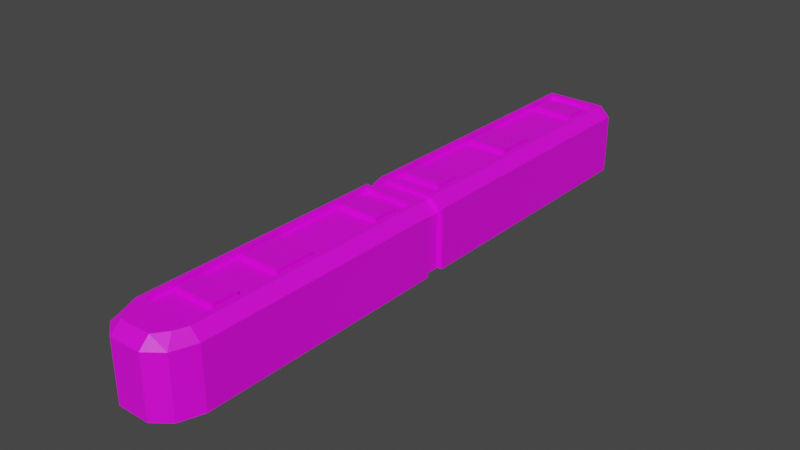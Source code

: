 # Source: train.blend  (saved by Blender 2.91.10; exported with 4.5.12 LTS)
import bpy
from mathutils import Matrix  # noqa: F401  (used for matrix-valued properties, if any)

bpy.ops.wm.read_factory_settings(use_empty=True)
scene = bpy.context.scene
scene.name = 'Scene'

# ---- collections
col_collection = bpy.data.collections.new('Collection'); scene.collection.children.link(col_collection)

# ---- images (referenced by path relative to the original .blend; pixels are not part of the script)
import os
ASSET_DIR = os.environ.get("B2B_ASSET_DIR", "")  # directory of the original .blend (textures are referenced by path, not embedded)
HERE = os.path.dirname(os.path.abspath(__file__))  # packed textures are extracted next to this script under _unpacked/

def load_image(name, relpath, width, height, colorspace="sRGB"):
    """Load a texture the original file referenced (path relative to the .blend, or extracted next to this script)."""
    p = next((c for c in (os.path.join(HERE, relpath), os.path.join(ASSET_DIR, relpath)) if relpath and os.path.exists(c)), "")
    if p:
        img = bpy.data.images.load(p, check_existing=True)
        img.name = name
    else:  # same state as the original file: an image datablock whose file is absent (Cycles renders it pink)
        img = bpy.data.images.new(name, width, height)
        img.source = "FILE"
        img.filepath = "//" + (relpath or name)
    img.colorspace_settings.name = colorspace
    return img
img_cube_cube_001_psd = load_image('Cube Cube.001.psd', 'Cube Cube.001.psd', 1024, 1024, 'sRGB')

# ---- materials (node trees are filled in below, after node groups)
mat_material_001 = bpy.data.materials.new('Material.001')
mat_material_001.use_transparent_shadow = False

# ---- material node trees
mat_material_001.use_nodes = True; mat_material_001.node_tree.nodes.clear()
_N = mat_material_001.node_tree.nodes; _L = mat_material_001.node_tree.links
n0 = _N.new('ShaderNodeBsdfPrincipled'); n0.name = 'Principled BSDF'; n0.location = (10, 300)
n0.distribution = 'GGX'
n0.subsurface_method = 'BURLEY'
n0.inputs[3].default_value = 1.45
n0.inputs[27].default_value = (0.0, 0.0, 0.0, 1.0)
n0.inputs[28].default_value = 1.0
n1 = _N.new('ShaderNodeOutputMaterial'); n1.name = 'Material Output'; n1.location = (300, 300)
n2 = _N.new('ShaderNodeTexImage'); n2.name = 'Image Texture'; n2.location = (-280, 280)
n2.image = img_cube_cube_001_psd
n2.interpolation = 'Closest'
_L.new(n0.outputs[0], n1.inputs[0])
_L.new(n2.outputs[0], n0.inputs[0])
n1.is_active_output = True

# ---- world
world_world = bpy.data.worlds.new('World'); scene.world = world_world
world_world.use_nodes = True; world_world.node_tree.nodes.clear()
_N = world_world.node_tree.nodes; _L = world_world.node_tree.links
n0 = _N.new('ShaderNodeOutputWorld'); n0.name = 'World Output'; n0.location = (300, 300)
n1 = _N.new('ShaderNodeBackground'); n1.name = 'Background'; n1.location = (10, 300)
n1.inputs[0].default_value = (0.05088, 0.05088, 0.05088, 1.0)
_L.new(n1.outputs[0], n0.inputs[0])
n0.is_active_output = True
world_world.color = (0.05088, 0.05088, 0.05088)
world_world.use_sun_shadow = False
world_world.sun_shadow_jitter_overblur = 0.0

# ---- meshes
me_cube_001 = bpy.data.meshes.new('Cube.001')
me_cube_001.from_pydata([(0.5, -2.8, 1.3), (0.0, -3.0, 1.1), (0.7, -3.0, 1.1), (0.0, -2.4, 0.0), (0.7, -3.0, 0.0), (0.5, -3.0, 1.3), (0.0, -2.8, 1.4), (0.8, -2.8, 1.2), (0.6, -2.8, 1.4), (0.8, -2.8, 0.0), (0.0, -3.0, 0.0), (0.0, -3.0, 1.3), (0.8, 0.0, 0.0), (0.6, 0.0, 1.4), (0.8, 0.0, 1.2), (0.0, 0.0, 1.3), (0.0, 0.0, 0.0), (0.7, -2.8, 1.1), (0.0, -2.8, 1.3), (0.0, -2.6, 0.0), (0.7, -2.8, 0.0), (0.0, -2.7, 1.4), (0.4983, -2.7, 1.4), (0.4983, 0.0, 1.4), (0.0, -2.7, 1.3), (0.4983, -2.7, 1.3), (0.4983, 0.0, 1.3), (0.0, -0.3996, 1.2), (0.3983, -0.3996, 1.2), (0.3983, 0.0, 1.2), (0.0, -0.3996, 1.4), (0.0, 0.0, 1.4), (0.3983, -0.3996, 1.4), (0.3983, 0.0, 1.4), (0.0, -1.9, 1.2), (0.0, -2.4, 1.2), (0.3983, -2.4, 1.2), (0.3983, -1.9, 1.2), (0.0, -2.4, 1.4), (0.0, -1.9, 1.4), (0.3983, -2.4, 1.4), (0.3983, -1.9, 1.4)], [], [(8, 13, 23, 22), (8, 6, 18, 0), (9, 7, 17, 20), (19, 20, 4, 10), (20, 17, 2, 4), (0, 18, 11, 5), (1, 2, 5, 11), (4, 2, 1, 10), (12, 14, 7, 9), (16, 12, 9, 3), (3, 9, 20, 19), (5, 2, 17, 0), (22, 23, 26, 25), (6, 8, 22, 21), (26, 15, 24, 25), (21, 22, 25, 24), (33, 31, 30, 32), (27, 28, 32, 30), (28, 29, 33, 32), (41, 39, 38, 40), (35, 36, 40, 38), (36, 37, 41, 40), (37, 34, 39, 41), (0, 17, 7, 8), (7, 14, 13, 8)])
_uv = me_cube_001.uv_layers.new(name='UVMap')
_uv.uv.foreach_set('vector', [0.04798, 0.196, 0.3068, 0.1851, 0.3072, 0.1915, 0.05618, 0.204, 0.1551, 0.0345, 0.218, 0.03495, 0.2179, 0.04379, 0.1655, 0.04342, 0.133, 0.1582, 0.134, 0.05205, 0.1444, 0.06097, 0.1435, 0.1583, 0.6749, 0.805, 0.7498, 0.8231, 0.7498, 0.8412, 0.6749, 0.8412, 0.661, 0.4194, 0.661, 0.3199, 0.6824, 0.3199, 0.6824, 0.4194, 0.661, 0.2944, 0.661, 0.2492, 0.6824, 0.2492, 0.6824, 0.2944, 0.8537, 0.7431, 0.7788, 0.7431, 0.8002, 0.725, 0.8537, 0.725, 0.7788, 0.8426, 0.7788, 0.7431, 0.8537, 0.7431, 0.8537, 0.8426, 0.5315, 0.9868, 0.5315, 0.881, 0.8238, 0.881, 0.8238, 0.9868, 0.6749, 0.5699, 0.7605, 0.5699, 0.7605, 0.8231, 0.6749, 0.7869, 0.6749, 0.7869, 0.7605, 0.8231, 0.7498, 0.8231, 0.6749, 0.805, 0.6824, 0.2944, 0.6824, 0.3199, 0.661, 0.3199, 0.661, 0.2944, 0.05618, 0.204, 0.3072, 0.1915, 0.3078, 0.2017, 0.06368, 0.2114, 0.0359, 0.2431, 0.04798, 0.196, 0.05618, 0.204, 0.04339, 0.2446, 0.3078, 0.2017, 0.3078, 0.2525, 0.05077, 0.2465, 0.06368, 0.2114, 0.04339, 0.2446, 0.05618, 0.204, 0.06368, 0.2114, 0.05077, 0.2465, 0.465, 0.4079, 0.465, 0.3485, 0.5355, 0.3485, 0.5355, 0.4079, 0.6435, 0.348, 0.6435, 0.4084, 0.6076, 0.4084, 0.6076, 0.348, 0.5093, 0.3311, 0.4665, 0.3311, 0.4665, 0.313, 0.5093, 0.313, 0.3585, 0.407, 0.3585, 0.3497, 0.4436, 0.3497, 0.4436, 0.407, 0.592, 0.3474, 0.592, 0.4097, 0.5549, 0.4097, 0.5549, 0.3474, 0.5511, 0.2493, 0.5511, 0.2945, 0.5297, 0.2945, 0.5297, 0.2493, 0.5511, 0.2945, 0.5511, 0.3305, 0.5297, 0.3305, 0.5297, 0.2945, 0.1655, 0.04342, 0.1444, 0.06097, 0.134, 0.05205, 0.1551, 0.0345, 0.8238, 0.881, 0.5315, 0.881, 0.5315, 0.8561, 0.8238, 0.8561])
me_cube_001.materials.append(mat_material_001)
me_cube_001.use_remesh_fix_poles = True
me_cube_001.use_remesh_preserve_attributes = False
me_cube_001.use_mirror_vertex_groups = False
me_cube_001.update()
me_cube_002 = bpy.data.meshes.new('Cube.002')
me_cube_002.from_pydata([(0.8, -2.3, 1.2), (0.6, -2.3, 1.4), (0.8, -2.3, 0.0), (0.32, -3.0, 1.2), (-0.32, -3.0, 1.2), (0.4983, -2.2, 1.4), (0.4983, -2.2, 1.3), (0.3983, -0.3996, 1.2), (0.3983, -0.3996, 1.4), (0.3983, -1.7, 1.2), (0.3983, -1.2, 1.2), (0.3983, -1.7, 1.4), (0.3983, -1.2, 1.4), (-0.6344, -2.755, 1.2), (0.6344, -2.755, 1.2), (0.0, -2.3, 1.4), (-0.8, -2.3, 1.2), (-0.6, -2.3, 1.4), (-0.8, -2.3, 0.0), (0.6344, -2.755, 0.0), (-0.6344, -2.755, 0.0), (-0.32, -3.0, 0.0), (0.32, -3.0, 0.0), (0.0, -2.2, 1.4), (-0.4983, -2.2, 1.4), (0.0, -2.2, 1.3), (-0.4983, -2.2, 1.3), (0.0, -0.3996, 1.2), (-0.3983, -0.3996, 1.2), (0.0, -0.3996, 1.4), (-0.3983, -0.3996, 1.4), (0.0, -1.2, 1.2), (0.0, -1.7, 1.2), (-0.3983, -1.7, 1.2), (-0.3983, -1.2, 1.2), (0.0, -1.7, 1.4), (0.0, -1.2, 1.4), (-0.3983, -1.7, 1.4), (-0.3983, -1.2, 1.4), (0.5, 2.8, 1.3), (0.7, 3.0, 1.1), (0.7, 3.0, 0.0), (0.5, 3.0, 1.3), (0.8, 2.8, 1.2), (0.6, 2.8, 1.4), (0.8, 2.8, 0.0), (0.8, 0.0, 0.0), (0.6, 0.0, 1.4), (0.8, 0.0, 1.2), (0.7, 2.8, 1.1), (0.7, 2.8, 0.0), (0.4983, 2.7, 1.4), (0.4983, 0.0, 1.4), (0.4983, 2.7, 1.3), (0.4983, 0.0, 1.3), (0.3983, 0.3996, 1.2), (0.3983, 0.0, 1.2), (0.3983, 0.3996, 1.4), (0.3983, 0.0, 1.4), (0.3983, 2.4, 1.2), (0.3983, 1.9, 1.2), (0.3983, 2.4, 1.4), (0.3983, 1.9, 1.4), (-0.5, 2.8, 1.3), (0.0, 3.0, 1.1), (-0.7, 3.0, 1.1), (0.0, 2.4, 0.0), (-0.7, 3.0, 0.0), (-0.5, 3.0, 1.3), (0.0, 2.8, 1.4), (-0.8, 2.8, 1.2), (-0.6, 2.8, 1.4), (-0.8, 2.8, 0.0), (0.0, 3.0, 0.0), (0.0, 3.0, 1.3), (-0.8, 0.0, 0.0), (-0.6, 0.0, 1.4), (-0.8, 0.0, 1.2), (0.0, 0.0, 1.3), (0.0, 0.0, 0.0), (-0.7, 2.8, 1.1), (0.0, 2.8, 1.3), (0.0, 2.6, 0.0), (-0.7, 2.8, 0.0), (0.0, -2.755, 0.0), (0.0, 2.7, 1.4), (-0.4983, 2.7, 1.4), (-0.4983, 0.0, 1.4), (0.0, 2.7, 1.3), (-0.4983, 2.7, 1.3), (-0.4983, 0.0, 1.3), (0.0, 0.3996, 1.2), (-0.3983, 0.3996, 1.2), (-0.3983, 0.0, 1.2), (0.0, 0.3996, 1.4), (0.0, 0.0, 1.4), (-0.3983, 0.3996, 1.4), (-0.3983, 0.0, 1.4), (0.0, 1.9, 1.2), (0.0, 2.4, 1.2), (-0.3983, 2.4, 1.2), (-0.3983, 1.9, 1.2), (0.0, 2.4, 1.4), (0.0, 1.9, 1.4), (-0.3983, 2.4, 1.4), (-0.3983, 1.9, 1.4), (0.0, -3.0, 0.0), (0.0, -3.0, 1.2), (2.249e-17, -2.796, 1.401), (-0.3, -2.796, 1.401), (0.32, -2.794, 1.4), (0.5057, -2.547, 1.4), (-0.0003333, -2.548, 1.401), (-0.4953, -2.548, 1.401), (-0.6344, -2.755, 0.3), (0.8, -2.3, 0.3), (0.32, -3.0, 0.3), (0.8, 0.0, 0.3), (0.6344, -2.755, 0.3), (-0.32, -3.0, 0.3), (-0.8, -2.3, 0.3), (-0.8, 0.0, 0.3), (0.7, 3.0, 0.25), (0.0, 3.0, 0.25), (0.8, 2.8, 0.3), (0.7, 2.8, 0.25), (-0.7, 3.0, 0.25), (-0.8, 2.8, 0.3), (-0.7, 2.8, 0.25), (0.0, -3.0, 0.3), (0.0, -2.3, 0.0)], [], [(1, 47, 52, 5), (4, 107, 108, 109), (114, 13, 16, 120), (117, 48, 0, 115), (130, 2, 19, 84), (119, 4, 13, 114), (5, 52, 54, 6), (15, 1, 5, 23), (54, 78, 25, 6), (23, 5, 6, 25), (58, 95, 29, 8), (27, 7, 8, 29), (7, 56, 58, 8), (12, 36, 35, 11), (32, 9, 11, 35), (9, 10, 12, 11), (10, 31, 36, 12), (111, 112, 108, 110), (0, 48, 47, 1), (17, 24, 87, 76), (115, 118, 19, 2), (79, 130, 18, 75), (13, 113, 17, 16), (121, 120, 16, 77), (116, 3, 107, 129), (129, 107, 4, 119), (24, 26, 90, 87), (15, 23, 24, 17), (90, 26, 25, 78), (23, 25, 26, 24), (97, 30, 29, 95), (27, 29, 30, 28), (28, 30, 97, 93), (38, 37, 35, 36), (32, 35, 37, 33), (33, 37, 38, 34), (34, 38, 36, 31), (118, 14, 3, 116), (16, 17, 76, 77), (44, 51, 52, 47), (44, 39, 81, 69), (124, 125, 49, 43), (82, 73, 41, 50), (125, 122, 40, 49), (39, 42, 74, 81), (64, 74, 42, 40), (122, 123, 64, 40), (117, 124, 43, 48), (79, 66, 45, 46), (66, 82, 50, 45), (42, 39, 49, 40), (51, 53, 54, 52), (69, 85, 51, 44), (54, 53, 88, 78), (85, 88, 53, 51), (106, 84, 19, 22), (58, 57, 94, 95), (91, 94, 57, 55), (55, 57, 58, 56), (21, 20, 84, 106), (62, 61, 102, 103), (99, 102, 61, 59), (59, 61, 62, 60), (60, 62, 103, 98), (39, 44, 43, 49), (43, 44, 47, 48), (71, 76, 87, 86), (71, 69, 81, 63), (127, 70, 80, 128), (82, 83, 67, 73), (128, 80, 65, 126), (63, 81, 74, 68), (64, 65, 68, 74), (126, 65, 64, 123), (121, 77, 70, 127), (79, 75, 72, 66), (66, 72, 83, 82), (68, 65, 80, 63), (86, 87, 90, 89), (69, 71, 86, 85), (90, 78, 88, 89), (85, 86, 89, 88), (18, 130, 84, 20), (97, 95, 94, 96), (91, 92, 96, 94), (92, 93, 97, 96), (46, 2, 130, 79), (105, 103, 102, 104), (99, 100, 104, 102), (100, 101, 105, 104), (101, 98, 103, 105), (63, 80, 70, 71), (70, 77, 76, 71), (110, 108, 107, 3), (113, 109, 108, 112), (17, 113, 112, 15), (1, 15, 112, 111), (110, 3, 14, 111), (0, 1, 111, 14), (4, 109, 113, 13), (75, 121, 127, 72), (67, 126, 123, 73), (83, 128, 126, 67), (72, 127, 128, 83), (46, 45, 124, 117), (41, 73, 123, 122), (50, 41, 122, 125), (45, 50, 125, 124), (19, 118, 116, 22), (106, 129, 119, 21), (22, 116, 129, 106), (75, 18, 120, 121), (0, 14, 118, 115), (21, 119, 114, 20), (46, 117, 115, 2), (20, 114, 120, 18)])
_uv = me_cube_002.uv_layers.new(name='UVMap')
_uv.uv.foreach_set('vector', [0.8918, 0.2821, 0.8918, 0.4879, 0.881, 0.4879, 0.881, 0.2911, 0.02855, 0.1151, 0.02754, 0.09344, 0.04992, 0.09349, 0.05001, 0.1121, 0.6243, 0.6689, 0.529, 0.6689, 0.529, 0.6256, 0.6243, 0.6256, 0.2196, 0.7939, 0.3141, 0.7939, 0.3141, 0.9979, 0.2196, 0.9979, 0.08724, 0.5201, 0.001657, 0.5201, 0.01937, 0.479, 0.08724, 0.479, 0.6243, 0.7046, 0.529, 0.7046, 0.529, 0.6689, 0.6243, 0.6689, 0.881, 0.2911, 0.881, 0.4879, 0.8704, 0.4879, 0.8704, 0.2911, 0.7396, 0.3674, 0.7396, 0.3168, 0.7496, 0.3253, 0.7496, 0.3674, 0.4868, 0.5305, 0.4868, 0.4841, 0.7294, 0.4841, 0.7294, 0.5305, 0.7496, 0.3674, 0.7496, 0.3253, 0.7596, 0.3253, 0.7596, 0.3674, 0.4018, 0.3406, 0.4018, 0.305, 0.4441, 0.305, 0.4441, 0.3406, 0.9708, 0.8789, 0.9708, 0.9143, 0.9498, 0.9143, 0.9498, 0.8789, 0.9708, 0.9143, 0.9708, 0.9497, 0.9498, 0.9497, 0.9498, 0.9143, 0.626, 0.2592, 0.626, 0.2953, 0.5725, 0.2953, 0.5725, 0.2592, 0.8915, 0.907, 0.8915, 0.9424, 0.8705, 0.9424, 0.8705, 0.907, 0.8915, 0.9424, 0.8915, 0.9868, 0.8705, 0.9868, 0.8705, 0.9424, 0.8915, 0.7564, 0.8915, 0.7918, 0.8705, 0.7918, 0.8705, 0.7564, 0.06825, 0.06104, 0.06912, 0.09362, 0.04992, 0.09349, 0.05055, 0.07349, 0.3141, 0.9979, 0.3141, 0.7939, 0.3438, 0.7939, 0.3438, 0.9979, 0.9116, 0.2817, 0.9224, 0.2907, 0.9224, 0.4875, 0.9116, 0.4875, 0.6243, 0.8408, 0.6243, 0.7975, 0.6561, 0.7975, 0.6561, 0.8408, 0.08724, 0.7279, 0.08724, 0.5201, 0.1728, 0.5201, 0.1728, 0.7279, 0.04656, 0.1372, 0.06754, 0.1253, 0.08608, 0.1336, 0.0811, 0.1523, 0.3899, 0.7515, 0.3899, 0.5489, 0.4838, 0.5489, 0.4838, 0.7515, 0.6243, 0.7619, 0.529, 0.7619, 0.529, 0.7332, 0.6243, 0.7332, 0.6243, 0.7332, 0.529, 0.7332, 0.529, 0.7046, 0.6243, 0.7046, 0.9224, 0.2907, 0.933, 0.2907, 0.933, 0.4875, 0.9224, 0.4875, 0.7396, 0.3674, 0.7496, 0.3674, 0.7496, 0.4094, 0.7396, 0.4179, 0.4868, 0.4376, 0.7294, 0.4376, 0.7294, 0.4841, 0.4868, 0.4841, 0.7496, 0.3674, 0.7596, 0.3674, 0.7596, 0.4094, 0.7496, 0.4094, 0.4018, 0.2694, 0.4441, 0.2694, 0.4441, 0.305, 0.4018, 0.305, 0.9708, 0.8789, 0.9498, 0.8789, 0.9498, 0.8436, 0.9708, 0.8436, 0.9708, 0.8436, 0.9498, 0.8436, 0.9498, 0.8082, 0.9708, 0.8082, 0.626, 0.3313, 0.5725, 0.3313, 0.5725, 0.2953, 0.626, 0.2953, 0.8915, 0.907, 0.8705, 0.907, 0.8705, 0.8716, 0.8915, 0.8716, 0.8915, 0.8716, 0.8705, 0.8716, 0.8705, 0.8272, 0.8915, 0.8272, 0.8915, 0.8272, 0.8705, 0.8272, 0.8705, 0.7918, 0.8915, 0.7918, 0.6243, 0.7975, 0.529, 0.7975, 0.529, 0.7619, 0.6243, 0.7619, 0.4838, 0.5489, 0.5133, 0.5489, 0.5133, 0.7515, 0.4838, 0.7515, 0.8918, 0.7384, 0.881, 0.7294, 0.881, 0.4879, 0.8918, 0.4879, 0.1719, 0.3919, 0.1614, 0.3831, 0.1614, 0.3386, 0.1719, 0.3386, 0.05603, 0.4097, 0.05077, 0.4008, 0.1403, 0.4008, 0.1508, 0.4097, 0.08724, 0.9629, 0.08724, 0.999, 0.01235, 0.999, 0.01235, 0.981, 0.9705, 0.6629, 0.9493, 0.6629, 0.9493, 0.5869, 0.9705, 0.5869, 0.9705, 0.5616, 0.9493, 0.5616, 0.9493, 0.5168, 0.9705, 0.5168, 0.2132, 0.3401, 0.1902, 0.3401, 0.1902, 0.2916, 0.2132, 0.2721, 0.311, 0.2721, 0.311, 0.3401, 0.2132, 0.3401, 0.2132, 0.2721, 0.2196, 0.7939, 0.2196, 0.5455, 0.3141, 0.5455, 0.3141, 0.7939, 0.08724, 0.7279, 0.08724, 0.9448, 0.001657, 0.981, 0.001657, 0.7279, 0.08724, 0.9448, 0.08724, 0.9629, 0.01235, 0.981, 0.001657, 0.981, 0.9493, 0.5616, 0.9705, 0.5616, 0.9705, 0.5869, 0.9493, 0.5869, 0.881, 0.7294, 0.8704, 0.7294, 0.8704, 0.4879, 0.881, 0.4879, 0.7014, 0.3646, 0.7121, 0.3646, 0.7121, 0.4093, 0.7014, 0.4184, 0.4868, 0.5305, 0.189, 0.5305, 0.189, 0.4841, 0.4868, 0.4841, 0.7121, 0.3646, 0.7227, 0.3646, 0.7227, 0.4093, 0.7121, 0.4093, 0.08724, 0.4568, 0.08724, 0.479, 0.01937, 0.479, 0.05301, 0.4568, 0.4018, 0.3406, 0.3595, 0.3406, 0.3595, 0.305, 0.4018, 0.305, 0.9708, 0.7374, 0.9498, 0.7374, 0.9498, 0.7021, 0.9708, 0.7021, 0.9708, 0.9851, 0.9498, 0.9851, 0.9498, 0.9497, 0.9708, 0.9497, 0.1215, 0.4568, 0.1551, 0.479, 0.08724, 0.479, 0.08724, 0.4568, 0.5108, 0.2975, 0.4648, 0.2975, 0.4648, 0.2665, 0.5108, 0.2665, 0.9309, 0.7932, 0.9101, 0.7932, 0.9101, 0.7582, 0.9309, 0.7582, 0.9309, 0.9859, 0.9101, 0.9859, 0.9101, 0.942, 0.9309, 0.942, 0.9309, 0.942, 0.9101, 0.942, 0.9101, 0.907, 0.9309, 0.907, 0.1614, 0.3831, 0.1719, 0.3919, 0.1508, 0.4097, 0.1403, 0.4008, 0.3141, 0.5455, 0.3438, 0.5455, 0.3438, 0.7939, 0.3141, 0.7939, 0.9116, 0.738, 0.9116, 0.4875, 0.9224, 0.4875, 0.9224, 0.729, 0.1719, 0.2852, 0.1719, 0.3386, 0.1614, 0.3386, 0.1614, 0.2941, 0.05603, 0.2674, 0.1508, 0.2674, 0.1403, 0.2763, 0.05077, 0.2763, 0.08724, 0.9629, 0.1621, 0.981, 0.1621, 0.999, 0.08724, 0.999, 0.9705, 0.3707, 0.9705, 0.4468, 0.9493, 0.4468, 0.9493, 0.3707, 0.9705, 0.4721, 0.9705, 0.5168, 0.9493, 0.5168, 0.9493, 0.4721, 0.2132, 0.3401, 0.2132, 0.4082, 0.1902, 0.3887, 0.1902, 0.3401, 0.311, 0.4082, 0.2132, 0.4082, 0.2132, 0.3401, 0.311, 0.3401, 0.3899, 0.7515, 0.4838, 0.7515, 0.4838, 0.9982, 0.3899, 0.9982, 0.08724, 0.7279, 0.1728, 0.7279, 0.1728, 0.981, 0.08724, 0.9448, 0.08724, 0.9448, 0.1728, 0.981, 0.1621, 0.981, 0.08724, 0.9629, 0.9493, 0.4721, 0.9493, 0.4468, 0.9705, 0.4468, 0.9705, 0.4721, 0.9224, 0.729, 0.9224, 0.4875, 0.933, 0.4875, 0.933, 0.729, 0.7014, 0.3646, 0.7014, 0.3108, 0.7121, 0.3199, 0.7121, 0.3646, 0.4868, 0.4376, 0.4868, 0.4841, 0.189, 0.4841, 0.189, 0.4376, 0.7121, 0.3646, 0.7121, 0.3199, 0.7227, 0.3199, 0.7227, 0.3646, 0.1728, 0.5201, 0.08724, 0.5201, 0.08724, 0.479, 0.1551, 0.479, 0.4018, 0.2694, 0.4018, 0.305, 0.3595, 0.305, 0.3595, 0.2694, 0.9708, 0.7374, 0.9708, 0.7727, 0.9498, 0.7727, 0.9498, 0.7374, 0.9708, 0.7727, 0.9708, 0.8082, 0.9498, 0.8082, 0.9498, 0.7727, 0.001657, 0.7279, 0.001657, 0.5201, 0.08724, 0.5201, 0.08724, 0.7279, 0.5108, 0.2355, 0.5108, 0.2665, 0.4648, 0.2665, 0.4648, 0.2355, 0.9309, 0.7932, 0.9309, 0.8282, 0.9101, 0.8282, 0.9101, 0.7932, 0.9309, 0.8282, 0.9309, 0.872, 0.9101, 0.872, 0.9101, 0.8282, 0.9309, 0.872, 0.9309, 0.907, 0.9101, 0.907, 0.9101, 0.872, 0.1614, 0.2941, 0.1403, 0.2763, 0.1508, 0.2674, 0.1719, 0.2852, 0.4838, 0.9982, 0.4838, 0.7515, 0.5133, 0.7515, 0.5133, 0.9982, 0.05055, 0.07349, 0.04992, 0.09349, 0.02754, 0.09344, 0.02844, 0.07178, 0.06754, 0.1253, 0.05001, 0.1121, 0.04992, 0.09349, 0.06912, 0.09362, 0.08608, 0.1336, 0.06754, 0.1253, 0.06912, 0.09362, 0.0886, 0.09375, 0.08707, 0.05361, 0.0886, 0.09375, 0.06912, 0.09362, 0.06825, 0.06104, 0.05055, 0.07349, 0.02844, 0.07178, 0.04709, 0.04931, 0.06825, 0.06104, 0.08248, 0.03455, 0.08707, 0.05361, 0.06825, 0.06104, 0.04709, 0.04931, 0.02855, 0.1151, 0.05001, 0.1121, 0.06754, 0.1253, 0.04656, 0.1372, 0.3587, 0.7515, 0.3899, 0.7515, 0.3899, 0.9982, 0.3587, 0.9982, 0.3398, 0.4082, 0.311, 0.4082, 0.311, 0.3401, 0.3398, 0.3401, 0.9705, 0.3484, 0.9705, 0.3707, 0.9493, 0.3707, 0.9493, 0.3484, 0.02443, 0.2674, 0.05603, 0.2674, 0.05077, 0.2763, 0.02443, 0.2763, 0.1881, 0.7939, 0.1881, 0.5455, 0.2196, 0.5455, 0.2196, 0.7939, 0.3398, 0.2721, 0.3398, 0.3401, 0.311, 0.3401, 0.311, 0.2721, 0.9705, 0.6853, 0.9493, 0.6853, 0.9493, 0.6629, 0.9705, 0.6629, 0.02443, 0.4097, 0.02443, 0.4008, 0.05077, 0.4008, 0.05603, 0.4097, 0.6561, 0.7975, 0.6243, 0.7975, 0.6243, 0.7619, 0.6561, 0.7619, 0.6561, 0.7332, 0.6243, 0.7332, 0.6243, 0.7046, 0.6561, 0.7046, 0.6561, 0.7619, 0.6243, 0.7619, 0.6243, 0.7332, 0.6561, 0.7332, 0.3587, 0.7515, 0.3587, 0.5489, 0.3899, 0.5489, 0.3899, 0.7515, 0.529, 0.8408, 0.529, 0.7975, 0.6243, 0.7975, 0.6243, 0.8408, 0.6561, 0.7046, 0.6243, 0.7046, 0.6243, 0.6689, 0.6561, 0.6689, 0.1881, 0.7939, 0.2196, 0.7939, 0.2196, 0.9979, 0.1881, 0.9979, 0.6561, 0.6689, 0.6243, 0.6689, 0.6243, 0.6256, 0.6561, 0.6256])
me_cube_002.materials.append(mat_material_001)
me_cube_002.use_remesh_fix_poles = True
me_cube_002.use_remesh_preserve_attributes = False
me_cube_002.use_mirror_vertex_groups = False
me_cube_002.update()

# ---- objects
ob_cube = bpy.data.objects.new('Cube', me_cube_001)
ob_cube_001 = bpy.data.objects.new('Cube.001', me_cube_002)

# ---- transforms, parenting, visibility, modifiers, constraints
ob_cube.location = (0.0, 6.0, 0.0)
ob_cube.lineart.crease_threshold = 0.0
_m = ob_cube.modifiers.new('Mirror', 'MIRROR')
_m.use_axis = (True, True, False)
_m.use_clip = True
ob_cube_001.location = (0.0, 0.0, 0.0)
ob_cube_001.lineart.crease_threshold = 0.0

# ---- collection membership
col_collection.objects.link(ob_cube)
col_collection.objects.link(ob_cube_001)

# ---- scene / render settings (as saved in the file)
scene.frame_start = 1; scene.frame_end = 250; scene.frame_set(8)
scene.render.engine = 'BLENDER_EEVEE_NEXT'
scene.cycles.use_denoising = False
scene.cycles.samples = 128
scene.cycles.sampling_pattern = 'TABULATED_SOBOL'
scene.cycles.use_adaptive_sampling = False
scene.cycles.use_light_tree = False
scene.view_settings.view_transform = 'Filmic'
bpy.context.view_layer.update()

# ---- added for rendering (the .blend has no active camera and no usable light): camera, sun
cam_auto = bpy.data.cameras.new('AutoCamera')
cam_auto.lens = 50.0
cam_auto.sensor_width = 36.0
cam_auto.clip_end = 1000.0
ob_auto_camera = bpy.data.objects.new('AutoCamera', cam_auto)
scene.collection.objects.link(ob_auto_camera)
ob_auto_camera.location = (11.2757, -10.5309, 9.72123)
ob_auto_camera.rotation_euler = (1.09748, -7.21219e-08, 0.694738)
scene.camera = ob_auto_camera
light_auto_sun = bpy.data.lights.new('AutoSun', 'SUN')
light_auto_sun.energy = 3.0
light_auto_sun.angle = 0.0523599
ob_auto_sun = bpy.data.objects.new('AutoSun', light_auto_sun)
scene.collection.objects.link(ob_auto_sun)
ob_auto_sun.rotation_euler = (0.872665, 0.174533, 0.523599)
bpy.context.view_layer.update()
